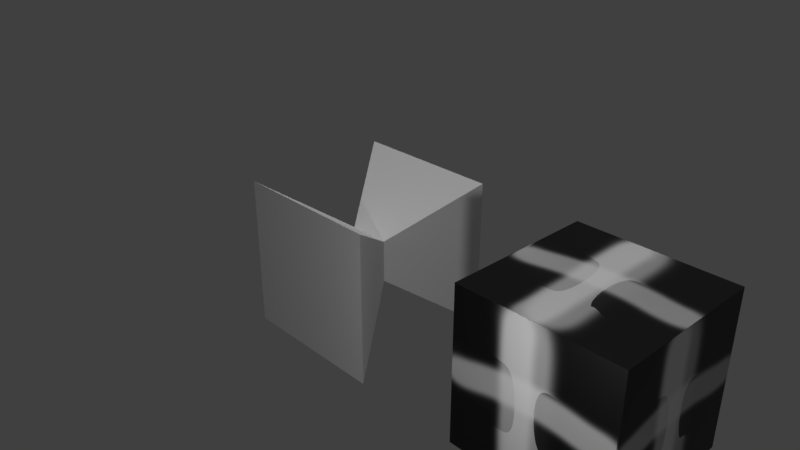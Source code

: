 # Source: blendfile.blend  (saved by Blender 2.79.0; exported with 4.5.12 LTS)
import bpy
from mathutils import Matrix  # noqa: F401  (used for matrix-valued properties, if any)

bpy.ops.wm.read_factory_settings(use_empty=True)
scene = bpy.context.scene
scene.name = 'Scene'

# ---- collections
col_collection_1 = bpy.data.collections.new('Collection 1'); scene.collection.children.link(col_collection_1)

# ---- images (referenced by path relative to the original .blend; pixels are not part of the script)
import os
ASSET_DIR = os.environ.get("B2B_ASSET_DIR", "")  # directory of the original .blend (textures are referenced by path, not embedded)
HERE = os.path.dirname(os.path.abspath(__file__))  # packed textures are extracted next to this script under _unpacked/

def load_image(name, relpath, width, height, colorspace="sRGB"):
    """Load a texture the original file referenced (path relative to the .blend, or extracted next to this script)."""
    p = next((c for c in (os.path.join(HERE, relpath), os.path.join(ASSET_DIR, relpath)) if relpath and os.path.exists(c)), "")
    if p:
        img = bpy.data.images.load(p, check_existing=True)
        img.name = name
    else:  # same state as the original file: an image datablock whose file is absent (Cycles renders it pink)
        img = bpy.data.images.new(name, width, height)
        img.source = "FILE"
        img.filepath = "//" + (relpath or name)
    img.colorspace_settings.name = colorspace
    return img
img_base_color = load_image('Base_Color', '_unpacked/Base_Color.70b7100d.png', 1024, 1024, 'sRGB')

# ---- materials (node trees are filled in below, after node groups)
mat_material2 = bpy.data.materials.new('Material2')
mat_material2.alpha_threshold = 0.0
mat_material2.roughness = 0.5
mat_material2.line_color = (0.0, 0.0, 0.0, 1.0)
mat_material = bpy.data.materials.new('Material')
mat_material.alpha_threshold = 0.0
mat_material.roughness = 0.5
mat_material.line_color = (0.0, 0.0, 0.0, 1.0)

# ---- material node trees
mat_material2.use_nodes = True; mat_material2.node_tree.nodes.clear()
_N = mat_material2.node_tree.nodes; _L = mat_material2.node_tree.links
n0 = _N.new('ShaderNodeOutputMaterial'); n0.name = 'Material Output'; n0.location = (300, 300)
n1 = _N.new('ShaderNodeBsdfPrincipled'); n1.name = 'Principled BSDF'; n1.location = (92, 300)
n1.width = 150
n1.subsurface_method = 'BURLEY'
n1.inputs[3].default_value = 1.45
n1.inputs[9].default_value = (1.0, 1.0, 1.0)
n2 = _N.new('ShaderNodeTexImage'); n2.name = 'Image Texture'; n2.location = (-188, 243)
n2.width = 140
n2.image = img_base_color
_L.new(n1.outputs[0], n0.inputs[0])
_L.new(n2.outputs[0], n1.inputs[0])
n0.is_active_output = True

# ---- world
world_world = bpy.data.worlds.new('World'); scene.world = world_world
world_world.color = (0.05088, 0.05088, 0.05088)
world_world.use_sun_shadow = False
world_world.sun_shadow_jitter_overblur = 0.0
world_world.cycles.sampling_method = 'MANUAL'

# ---- cameras
cam_camera = bpy.data.cameras.new('Camera')
cam_camera.clip_end = 100.0
cam_camera.lens = 35.0
cam_camera.sensor_width = 32.0
cam_camera.sensor_height = 18.0
cam_camera.ortho_scale = 7.314
cam_camera.dof.focus_distance = 0.0

# ---- lights
light_sun = bpy.data.lights.new('Sun', 'SUN')
light_sun.transmission_factor = 0.0
light_sun.angle = 0.1993
light_sun.energy = 1.0
light_sun.shadow_buffer_clip_start = 0.5
light_sun.shadow_soft_size = 0.1
light_sun.shadow_cascade_max_distance = 1000.0
light_lamp = bpy.data.lights.new('Lamp', 'POINT')
light_lamp.transmission_factor = 0.0
light_lamp.cutoff_distance = 30.0
light_lamp.energy = 100.0
light_lamp.shadow_buffer_clip_start = 1.001
light_lamp.shadow_soft_size = 0.1
light_lamp.shadow_maximum_resolution = 0.006
light_lamp.use_absolute_resolution = True

# ---- meshes
me_cube_001 = bpy.data.meshes.new('Cube.001')
me_cube_001.from_pydata([(1.0, -1.0, -1.0), (-1.0, -1.0, -1.0), (1.0, 1.0, 1.0), (1.0, -1.0, 1.0), (-1.0, -1.0, 1.0), (-1.0, 1.0, 1.0), (1.0, 1.0, -1.0), (-1.0, 1.0, -1.0)], [], [(6, 0, 1, 7), (2, 5, 4, 3), (6, 2, 3, 0), (0, 3, 4, 1), (2, 6, 7, 5), (1, 4, 5, 7)])
_uv = me_cube_001.uv_layers.new(name='UVMap')
_uv.uv.foreach_set('vector', [1.001, -0.002343, -0.00114, -0.002343, -0.00114, -1.005, 1.001, -1.005, -0.002343, -0.002343, -1.005, -0.002343, -1.005, -1.005, -0.002343, -1.005, -0.002343, 1.002, -0.002343, 2.005, -1.005, 2.005, -1.005, 1.002, 2.005, -1.005, 2.005, -0.002343, 1.002, -0.002343, 1.002, -1.005, 1.001, -0.00114, 1.001, 1.001, -0.00114, 1.001, -0.00114, -0.00114, -1.005, 1.001, -1.005, -0.00114, -0.002343, -0.00114, -0.002343, 1.001])
me_cube_001.materials.append(mat_material2)
me_cube_001.use_remesh_preserve_volume = False
me_cube_001.use_remesh_preserve_attributes = False
me_cube_001.use_mirror_vertex_groups = False
me_cube_001.update()
me_cube = bpy.data.meshes.new('Cube')
me_cube.from_pydata([(1.0, 1.0, -1.0), (1.0, -1.0, -1.0), (-1.0, -1.0, -1.0), (-1.0, 1.0, -1.0), (1.0, 1.0, 1.0), (1.0, -1.0, 1.0), (-1.0, -1.0, 1.0), (-1.0, 1.0, 1.0), (0.2817, -3.82e-08, -0.2817), (-0.2817, 6.254e-08, -0.2817), (0.2817, -1.725e-07, 0.2817), (-0.2817, 2.896e-08, 0.2817)], [], [(8, 1, 2, 9), (10, 11, 6, 5), (8, 10, 5, 1), (1, 5, 6, 2), (9, 11, 7, 3), (4, 0, 3, 7), (2, 6, 11, 9), (0, 4, 10, 8), (4, 7, 11, 10), (0, 8, 9, 3)])
_uv = me_cube.uv_layers.new(name='UVMap')
_uv.uv.foreach_set('vector', [0.0, 0.0, 1.0, 0.0, 1.0, 1.0, 0.0, 1.0, 0.0, 0.0, 1.0, 0.0, 1.0, 1.0, 0.0, 1.0, 0.0, 0.0, 1.0, 0.0, 1.0, 1.0, 0.0, 1.0, 0.0, 0.0, 1.0, 0.0, 1.0, 1.0, 0.0, 1.0, 0.0, 0.0, 1.0, 0.0, 1.0, 1.0, 0.0, 1.0, 0.0, 0.0, 1.0, 0.0, 1.0, 1.0, 0.0, 1.0, 0.0, 0.0, 1.0, 0.0, 1.0, 1.0, 0.0, 1.0, 0.0, 0.0, 1.0, 0.0, 1.0, 1.0, 0.0, 1.0, 0.0, 0.0, 1.0, 0.0, 1.0, 1.0, 0.0, 1.0, 0.0, 0.0, 1.0, 0.0, 1.0, 1.0, 0.0, 1.0])
me_cube.materials.append(mat_material)
me_cube.use_remesh_preserve_volume = False
me_cube.use_remesh_preserve_attributes = False
me_cube.use_mirror_vertex_groups = False
me_cube.update()

# ---- objects
ob_sun = bpy.data.objects.new('Sun', light_sun)
ob_cube_001 = bpy.data.objects.new('Cube.001', me_cube_001)
ob_cube = bpy.data.objects.new('Cube', me_cube)
ob_lamp = bpy.data.objects.new('Lamp', light_lamp)
ob_camera = bpy.data.objects.new('Camera', cam_camera)

# ---- transforms, parenting, visibility, modifiers, constraints
ob_sun.location = (-1.986, 0.1411, 8.859)
ob_sun.lineart.crease_threshold = 0.0
ob_cube_001.location = (3.423, 0.0, 0.0)
ob_cube_001.lock_rotations_4d = False
ob_cube_001.empty_display_type = 'ARROWS'
ob_cube_001.show_bounds = True
ob_cube_001.lineart.crease_threshold = 0.0
ob_cube.location = (0.0, 0.0, 0.0)
ob_cube.lock_rotations_4d = False
ob_cube.empty_display_type = 'ARROWS'
ob_cube.show_bounds = True
ob_cube.lineart.crease_threshold = 0.0
ob_lamp.location = (4.151, -3.074, 1.148)
ob_lamp.rotation_euler = (0.6503, 0.05522, 1.866)
ob_lamp.lock_rotations_4d = False
ob_lamp.empty_display_type = 'ARROWS'
ob_lamp.color = (0.0, 0.0, 0.0, 0.0)
ob_lamp.lineart.crease_threshold = 0.0
ob_camera.location = (7.481, -6.508, 5.344)
ob_camera.rotation_euler = (1.109, 0.0, 0.8149)
ob_camera.lock_rotations_4d = False
ob_camera.empty_display_type = 'ARROWS'
ob_camera.color = (0.0, 0.0, 0.0, 0.0)
ob_camera.display_type = 'WIRE'
ob_camera.lineart.crease_threshold = 0.0

# ---- collection membership
col_collection_1.objects.link(ob_sun)
col_collection_1.objects.link(ob_cube_001)
col_collection_1.objects.link(ob_cube)
col_collection_1.objects.link(ob_lamp)
col_collection_1.objects.link(ob_camera)

# ---- scene / render settings (as saved in the file)
scene.camera = ob_camera
scene.frame_start = 1; scene.frame_end = 250; scene.frame_set(1)
scene.render.engine = 'CYCLES'
scene.render.resolution_percentage = 50
scene.render.dither_intensity = 0.0
scene.cycles.use_denoising = False
scene.cycles.samples = 128
scene.cycles.sampling_pattern = 'TABULATED_SOBOL'
scene.cycles.use_adaptive_sampling = False
scene.cycles.use_light_tree = False
scene.cycles.blur_glossy = 0.0
scene.cycles.sample_clamp_indirect = 0.0
scene.view_settings.view_transform = 'Standard'
bpy.context.view_layer.update()
